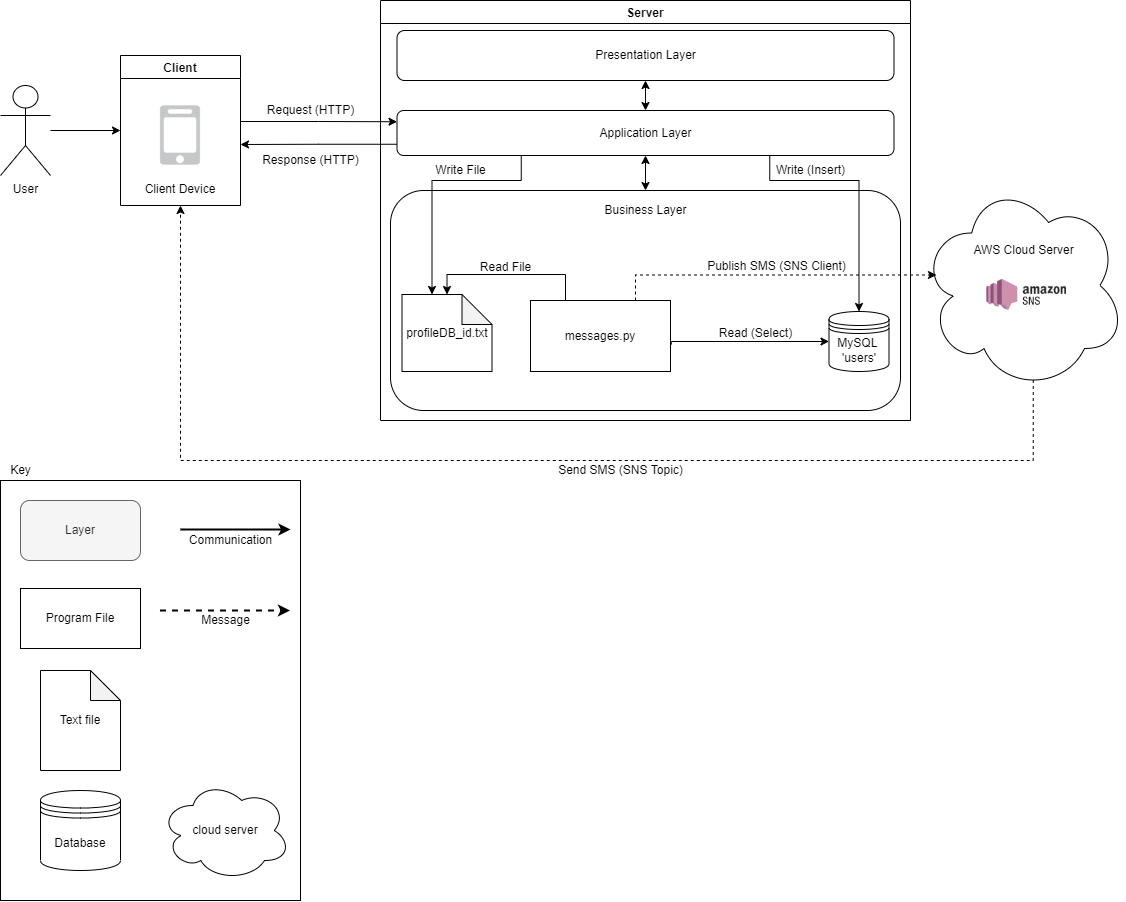

The diagram above was exported from draw.io. Its source (the exported page's mxGraphModel, read from the mxfile embedded in the PNG):
<mxGraphModel dx="1298" dy="1853" grid="1" gridSize="10" guides="1" tooltips="1" connect="1" arrows="1" fold="1" page="1" pageScale="1" pageWidth="827" pageHeight="1169" math="0" shadow="0">
  <root>
    <mxCell id="0" />
    <mxCell id="1" parent="0" />
    <mxCell id="KxK3dEVVf2qr1E1YkQEI-12" value="Server" style="swimlane;" parent="1" vertex="1">
      <mxGeometry x="390" y="-140" width="530" height="420" as="geometry">
        <mxRectangle x="180" y="140" width="70" height="23" as="alternateBounds" />
      </mxGeometry>
    </mxCell>
    <mxCell id="KxK3dEVVf2qr1E1YkQEI-42" value="" style="rounded=1;whiteSpace=wrap;html=1;" parent="KxK3dEVVf2qr1E1YkQEI-12" vertex="1">
      <mxGeometry x="10" y="190" width="510" height="220" as="geometry" />
    </mxCell>
    <mxCell id="KxK3dEVVf2qr1E1YkQEI-14" value="MySQL &lt;br&gt;'users'" style="shape=datastore;whiteSpace=wrap;html=1;" parent="KxK3dEVVf2qr1E1YkQEI-12" vertex="1">
      <mxGeometry x="448.5" y="311" width="60" height="60" as="geometry" />
    </mxCell>
    <mxCell id="KxK3dEVVf2qr1E1YkQEI-33" value="profileDB_id.txt&lt;br&gt;" style="shape=note;whiteSpace=wrap;html=1;backgroundOutline=1;darkOpacity=0.05;" parent="KxK3dEVVf2qr1E1YkQEI-12" vertex="1">
      <mxGeometry x="21.5" y="294" width="90" height="77" as="geometry" />
    </mxCell>
    <mxCell id="KxK3dEVVf2qr1E1YkQEI-45" style="edgeStyle=orthogonalEdgeStyle;rounded=0;orthogonalLoop=1;jettySize=auto;html=1;exitX=0.5;exitY=1;exitDx=0;exitDy=0;entryX=0.5;entryY=0;entryDx=0;entryDy=0;startArrow=classic;startFill=1;" parent="KxK3dEVVf2qr1E1YkQEI-12" source="KxK3dEVVf2qr1E1YkQEI-38" target="KxK3dEVVf2qr1E1YkQEI-39" edge="1">
      <mxGeometry relative="1" as="geometry" />
    </mxCell>
    <mxCell id="KxK3dEVVf2qr1E1YkQEI-38" value="Presentation Layer" style="rounded=1;whiteSpace=wrap;html=1;" parent="KxK3dEVVf2qr1E1YkQEI-12" vertex="1">
      <mxGeometry x="16.5" y="30" width="497" height="50" as="geometry" />
    </mxCell>
    <mxCell id="KxK3dEVVf2qr1E1YkQEI-46" style="edgeStyle=orthogonalEdgeStyle;rounded=0;orthogonalLoop=1;jettySize=auto;html=1;exitX=0.5;exitY=1;exitDx=0;exitDy=0;entryX=0.5;entryY=0;entryDx=0;entryDy=0;startArrow=classic;startFill=1;" parent="KxK3dEVVf2qr1E1YkQEI-12" source="KxK3dEVVf2qr1E1YkQEI-39" target="KxK3dEVVf2qr1E1YkQEI-42" edge="1">
      <mxGeometry relative="1" as="geometry" />
    </mxCell>
    <mxCell id="KxK3dEVVf2qr1E1YkQEI-47" style="edgeStyle=orthogonalEdgeStyle;rounded=0;orthogonalLoop=1;jettySize=auto;html=1;exitX=0.75;exitY=1;exitDx=0;exitDy=0;entryX=0.5;entryY=0;entryDx=0;entryDy=0;startArrow=none;startFill=0;" parent="KxK3dEVVf2qr1E1YkQEI-12" source="KxK3dEVVf2qr1E1YkQEI-39" target="KxK3dEVVf2qr1E1YkQEI-14" edge="1">
      <mxGeometry relative="1" as="geometry">
        <Array as="points">
          <mxPoint x="389" y="180" />
          <mxPoint x="479" y="180" />
        </Array>
      </mxGeometry>
    </mxCell>
    <mxCell id="6RVgGonfILmeMkupkGqU-1" style="edgeStyle=orthogonalEdgeStyle;rounded=0;orthogonalLoop=1;jettySize=auto;html=1;exitX=0.25;exitY=1;exitDx=0;exitDy=0;entryX=0;entryY=0;entryDx=30;entryDy=0;entryPerimeter=0;" edge="1" parent="KxK3dEVVf2qr1E1YkQEI-12" source="KxK3dEVVf2qr1E1YkQEI-39" target="KxK3dEVVf2qr1E1YkQEI-33">
      <mxGeometry relative="1" as="geometry">
        <Array as="points">
          <mxPoint x="141" y="180" />
          <mxPoint x="52" y="180" />
        </Array>
      </mxGeometry>
    </mxCell>
    <mxCell id="KxK3dEVVf2qr1E1YkQEI-39" value="Application Layer" style="rounded=1;whiteSpace=wrap;html=1;" parent="KxK3dEVVf2qr1E1YkQEI-12" vertex="1">
      <mxGeometry x="16.5" y="110" width="497" height="45" as="geometry" />
    </mxCell>
    <mxCell id="KxK3dEVVf2qr1E1YkQEI-43" value="Business Layer" style="text;html=1;align=center;verticalAlign=middle;resizable=0;points=[];autosize=1;strokeColor=none;fillColor=none;" parent="KxK3dEVVf2qr1E1YkQEI-12" vertex="1">
      <mxGeometry x="215" y="200" width="100" height="20" as="geometry" />
    </mxCell>
    <mxCell id="KxK3dEVVf2qr1E1YkQEI-73" style="edgeStyle=orthogonalEdgeStyle;rounded=0;orthogonalLoop=1;jettySize=auto;html=1;exitX=1.006;exitY=0.62;exitDx=0;exitDy=0;entryX=0;entryY=0.5;entryDx=0;entryDy=0;startArrow=none;startFill=0;exitPerimeter=0;" parent="KxK3dEVVf2qr1E1YkQEI-12" source="KxK3dEVVf2qr1E1YkQEI-67" target="KxK3dEVVf2qr1E1YkQEI-14" edge="1">
      <mxGeometry relative="1" as="geometry">
        <Array as="points">
          <mxPoint x="291" y="341" />
        </Array>
      </mxGeometry>
    </mxCell>
    <mxCell id="KxK3dEVVf2qr1E1YkQEI-75" style="edgeStyle=orthogonalEdgeStyle;rounded=0;orthogonalLoop=1;jettySize=auto;html=1;exitX=0.25;exitY=0;exitDx=0;exitDy=0;entryX=0.5;entryY=0;entryDx=0;entryDy=0;entryPerimeter=0;startArrow=none;startFill=0;" parent="KxK3dEVVf2qr1E1YkQEI-12" source="KxK3dEVVf2qr1E1YkQEI-67" target="KxK3dEVVf2qr1E1YkQEI-33" edge="1">
      <mxGeometry relative="1" as="geometry" />
    </mxCell>
    <mxCell id="KxK3dEVVf2qr1E1YkQEI-67" value="messages.py" style="rounded=0;whiteSpace=wrap;html=1;" parent="KxK3dEVVf2qr1E1YkQEI-12" vertex="1">
      <mxGeometry x="150" y="300" width="140" height="71" as="geometry" />
    </mxCell>
    <mxCell id="KxK3dEVVf2qr1E1YkQEI-74" value="Read (Select)" style="text;html=1;align=center;verticalAlign=middle;resizable=0;points=[];autosize=1;strokeColor=none;fillColor=none;" parent="KxK3dEVVf2qr1E1YkQEI-12" vertex="1">
      <mxGeometry x="330" y="322.5" width="90" height="20" as="geometry" />
    </mxCell>
    <mxCell id="KxK3dEVVf2qr1E1YkQEI-76" value="Read File" style="text;html=1;align=center;verticalAlign=middle;resizable=0;points=[];autosize=1;strokeColor=none;fillColor=none;" parent="KxK3dEVVf2qr1E1YkQEI-12" vertex="1">
      <mxGeometry x="90" y="257" width="70" height="20" as="geometry" />
    </mxCell>
    <mxCell id="KxK3dEVVf2qr1E1YkQEI-77" value="Publish SMS (SNS Client)" style="text;html=1;align=center;verticalAlign=middle;resizable=0;points=[];autosize=1;strokeColor=none;fillColor=none;" parent="KxK3dEVVf2qr1E1YkQEI-12" vertex="1">
      <mxGeometry x="321" y="256" width="150" height="20" as="geometry" />
    </mxCell>
    <mxCell id="KxK3dEVVf2qr1E1YkQEI-1" value="User" style="shape=umlActor;verticalLabelPosition=bottom;verticalAlign=top;html=1;outlineConnect=0;" parent="1" vertex="1">
      <mxGeometry x="10" y="-55" width="50" height="90" as="geometry" />
    </mxCell>
    <mxCell id="KxK3dEVVf2qr1E1YkQEI-48" style="edgeStyle=orthogonalEdgeStyle;rounded=0;orthogonalLoop=1;jettySize=auto;html=1;entryX=0;entryY=0.25;entryDx=0;entryDy=0;startArrow=none;startFill=0;" parent="1" target="KxK3dEVVf2qr1E1YkQEI-39" edge="1">
      <mxGeometry relative="1" as="geometry">
        <mxPoint x="250" y="-19" as="sourcePoint" />
      </mxGeometry>
    </mxCell>
    <mxCell id="KxK3dEVVf2qr1E1YkQEI-2" value="Client" style="swimlane;" parent="1" vertex="1">
      <mxGeometry x="130" y="-85" width="120" height="150" as="geometry">
        <mxRectangle x="180" y="140" width="70" height="23" as="alternateBounds" />
      </mxGeometry>
    </mxCell>
    <mxCell id="KxK3dEVVf2qr1E1YkQEI-9" value="Client Device" style="shape=image;verticalLabelPosition=bottom;labelBackgroundColor=default;verticalAlign=top;aspect=fixed;imageAspect=0;image=https://upload.wikimedia.org/wikipedia/commons/thumb/a/a5/AWS_Simple_Icons_Non-Service_Specific_Mobile_Client.svg/1200px-AWS_Simple_Icons_Non-Service_Specific_Mobile_Client.svg.png;" parent="KxK3dEVVf2qr1E1YkQEI-2" vertex="1">
      <mxGeometry x="20" y="40" width="80" height="80" as="geometry" />
    </mxCell>
    <mxCell id="KxK3dEVVf2qr1E1YkQEI-19" value="" style="endArrow=classic;html=1;rounded=0;entryX=0;entryY=0.5;entryDx=0;entryDy=0;" parent="1" source="KxK3dEVVf2qr1E1YkQEI-1" target="KxK3dEVVf2qr1E1YkQEI-2" edge="1">
      <mxGeometry width="50" height="50" relative="1" as="geometry">
        <mxPoint x="350" y="55" as="sourcePoint" />
        <mxPoint x="400" y="5" as="targetPoint" />
      </mxGeometry>
    </mxCell>
    <mxCell id="KxK3dEVVf2qr1E1YkQEI-26" value="" style="group" parent="1" connectable="0" vertex="1">
      <mxGeometry x="930" y="40" width="205" height="210" as="geometry" />
    </mxCell>
    <mxCell id="KxK3dEVVf2qr1E1YkQEI-24" value="" style="ellipse;shape=cloud;whiteSpace=wrap;html=1;" parent="KxK3dEVVf2qr1E1YkQEI-26" vertex="1">
      <mxGeometry width="205" height="210" as="geometry" />
    </mxCell>
    <mxCell id="KxK3dEVVf2qr1E1YkQEI-21" value="" style="shape=image;verticalLabelPosition=bottom;labelBackgroundColor=default;verticalAlign=top;aspect=fixed;imageAspect=0;image=https://www.onpage.com/wp-content/uploads/amazon-sns-ft.png;" parent="KxK3dEVVf2qr1E1YkQEI-26" vertex="1">
      <mxGeometry x="53.94736842105263" y="79.8" width="102.40649122807018" height="68.33333333333333" as="geometry" />
    </mxCell>
    <mxCell id="KxK3dEVVf2qr1E1YkQEI-25" value="AWS Cloud Server" style="text;html=1;align=center;verticalAlign=middle;resizable=0;points=[];autosize=1;strokeColor=none;fillColor=none;" parent="KxK3dEVVf2qr1E1YkQEI-26" vertex="1">
      <mxGeometry x="42.50228070175442" y="59.8" width="120" height="20" as="geometry" />
    </mxCell>
    <mxCell id="KxK3dEVVf2qr1E1YkQEI-29" style="edgeStyle=orthogonalEdgeStyle;rounded=0;orthogonalLoop=1;jettySize=auto;html=1;exitX=0.55;exitY=0.95;exitDx=0;exitDy=0;exitPerimeter=0;entryX=0.5;entryY=1;entryDx=0;entryDy=0;dashed=1;" parent="1" source="KxK3dEVVf2qr1E1YkQEI-24" target="KxK3dEVVf2qr1E1YkQEI-2" edge="1">
      <mxGeometry relative="1" as="geometry">
        <Array as="points">
          <mxPoint x="1043" y="320" />
          <mxPoint x="190" y="320" />
        </Array>
      </mxGeometry>
    </mxCell>
    <mxCell id="KxK3dEVVf2qr1E1YkQEI-44" style="edgeStyle=orthogonalEdgeStyle;rounded=0;orthogonalLoop=1;jettySize=auto;html=1;exitX=0.75;exitY=0;exitDx=0;exitDy=0;entryX=0.078;entryY=0.45;entryDx=0;entryDy=0;entryPerimeter=0;dashed=1;" parent="1" source="KxK3dEVVf2qr1E1YkQEI-67" target="KxK3dEVVf2qr1E1YkQEI-24" edge="1">
      <mxGeometry relative="1" as="geometry">
        <mxPoint x="646.5" y="156" as="sourcePoint" />
      </mxGeometry>
    </mxCell>
    <mxCell id="KxK3dEVVf2qr1E1YkQEI-49" style="edgeStyle=orthogonalEdgeStyle;rounded=0;orthogonalLoop=1;jettySize=auto;html=1;startArrow=none;startFill=0;exitX=0;exitY=0.75;exitDx=0;exitDy=0;" parent="1" source="KxK3dEVVf2qr1E1YkQEI-39" edge="1">
      <mxGeometry relative="1" as="geometry">
        <mxPoint x="260" y="-9" as="sourcePoint" />
        <mxPoint x="250" y="4" as="targetPoint" />
      </mxGeometry>
    </mxCell>
    <mxCell id="KxK3dEVVf2qr1E1YkQEI-50" value="Request (HTTP)" style="text;html=1;align=center;verticalAlign=middle;resizable=0;points=[];autosize=1;strokeColor=none;fillColor=none;" parent="1" vertex="1">
      <mxGeometry x="270" y="-40" width="100" height="20" as="geometry" />
    </mxCell>
    <mxCell id="KxK3dEVVf2qr1E1YkQEI-51" value="Response (HTTP)" style="text;html=1;align=center;verticalAlign=middle;resizable=0;points=[];autosize=1;strokeColor=none;fillColor=none;" parent="1" vertex="1">
      <mxGeometry x="265" y="10" width="110" height="20" as="geometry" />
    </mxCell>
    <mxCell id="KxK3dEVVf2qr1E1YkQEI-52" value="" style="rounded=0;whiteSpace=wrap;html=1;" parent="1" vertex="1">
      <mxGeometry x="10" y="340" width="300" height="420" as="geometry" />
    </mxCell>
    <mxCell id="KxK3dEVVf2qr1E1YkQEI-53" value="Layer" style="rounded=1;whiteSpace=wrap;html=1;fillColor=#f5f5f5;strokeColor=#666666;fontColor=#333333;" parent="1" vertex="1">
      <mxGeometry x="30" y="360" width="120" height="60" as="geometry" />
    </mxCell>
    <mxCell id="KxK3dEVVf2qr1E1YkQEI-54" value="Program File" style="rounded=0;whiteSpace=wrap;html=1;" parent="1" vertex="1">
      <mxGeometry x="30" y="448" width="120" height="60" as="geometry" />
    </mxCell>
    <mxCell id="KxK3dEVVf2qr1E1YkQEI-56" style="edgeStyle=orthogonalEdgeStyle;rounded=0;orthogonalLoop=1;jettySize=auto;html=1;dashed=1;strokeColor=#000000;strokeWidth=2;fillColor=#e1d5e7;" parent="1" edge="1">
      <mxGeometry relative="1" as="geometry">
        <Array as="points">
          <mxPoint x="300.47" y="470" />
        </Array>
        <mxPoint x="169.47" y="470" as="sourcePoint" />
        <mxPoint x="299.47" y="470" as="targetPoint" />
      </mxGeometry>
    </mxCell>
    <mxCell id="KxK3dEVVf2qr1E1YkQEI-57" value="Message" style="text;html=1;align=center;verticalAlign=middle;resizable=0;points=[];autosize=1;" parent="1" vertex="1">
      <mxGeometry x="205" y="470" width="60" height="20" as="geometry" />
    </mxCell>
    <mxCell id="KxK3dEVVf2qr1E1YkQEI-58" style="edgeStyle=orthogonalEdgeStyle;rounded=0;orthogonalLoop=1;jettySize=auto;html=1;strokeWidth=2;startArrow=none;startFill=0;" parent="1" edge="1">
      <mxGeometry relative="1" as="geometry">
        <mxPoint x="190" y="389" as="sourcePoint" />
        <mxPoint x="300" y="389" as="targetPoint" />
        <Array as="points">
          <mxPoint x="255" y="389.90999999999997" />
        </Array>
      </mxGeometry>
    </mxCell>
    <mxCell id="KxK3dEVVf2qr1E1YkQEI-63" value="Key" style="text;html=1;align=center;verticalAlign=middle;resizable=0;points=[];autosize=1;" parent="1" vertex="1">
      <mxGeometry x="10" y="320" width="40" height="20" as="geometry" />
    </mxCell>
    <mxCell id="KxK3dEVVf2qr1E1YkQEI-64" value="cloud server" style="ellipse;shape=cloud;whiteSpace=wrap;html=1;" parent="1" vertex="1">
      <mxGeometry x="170" y="640" width="130" height="100" as="geometry" />
    </mxCell>
    <mxCell id="KxK3dEVVf2qr1E1YkQEI-68" value="Database" style="shape=datastore;whiteSpace=wrap;html=1;" parent="1" vertex="1">
      <mxGeometry x="50" y="650" width="80" height="80" as="geometry" />
    </mxCell>
    <mxCell id="KxK3dEVVf2qr1E1YkQEI-69" value="Text file" style="shape=note;whiteSpace=wrap;html=1;backgroundOutline=1;darkOpacity=0.05;" parent="1" vertex="1">
      <mxGeometry x="50" y="530" width="80" height="100" as="geometry" />
    </mxCell>
    <mxCell id="KxK3dEVVf2qr1E1YkQEI-71" value="Communication" style="text;html=1;align=center;verticalAlign=middle;resizable=0;points=[];autosize=1;strokeColor=none;fillColor=none;" parent="1" vertex="1">
      <mxGeometry x="190" y="390" width="100" height="20" as="geometry" />
    </mxCell>
    <mxCell id="KxK3dEVVf2qr1E1YkQEI-72" value="Write (Insert)" style="text;html=1;align=center;verticalAlign=middle;resizable=0;points=[];autosize=1;strokeColor=none;fillColor=none;" parent="1" vertex="1">
      <mxGeometry x="780" y="20" width="80" height="20" as="geometry" />
    </mxCell>
    <mxCell id="KxK3dEVVf2qr1E1YkQEI-78" value="Send SMS (SNS Topic)" style="text;html=1;align=center;verticalAlign=middle;resizable=0;points=[];autosize=1;strokeColor=none;fillColor=none;" parent="1" vertex="1">
      <mxGeometry x="560" y="320" width="140" height="20" as="geometry" />
    </mxCell>
    <mxCell id="6RVgGonfILmeMkupkGqU-2" value="Write File" style="text;html=1;align=center;verticalAlign=middle;resizable=0;points=[];autosize=1;strokeColor=none;fillColor=none;" vertex="1" parent="1">
      <mxGeometry x="435" y="20" width="70" height="20" as="geometry" />
    </mxCell>
  </root>
</mxGraphModel>